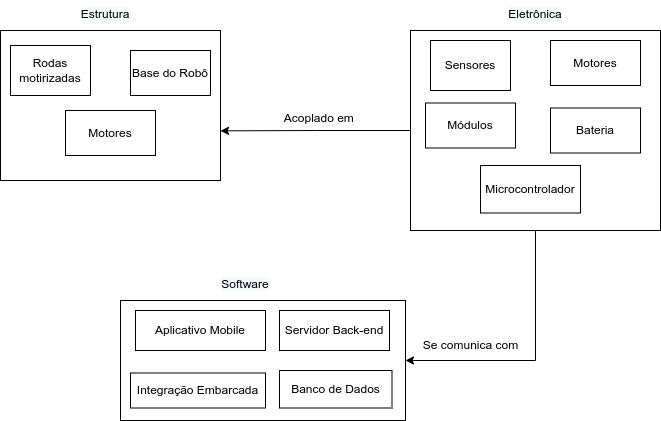

The diagram above was exported from draw.io. Its source (the exported page's mxGraphModel, read from the mxfile embedded in the PNG):
<mxGraphModel dx="863" dy="465" grid="1" gridSize="10" guides="1" tooltips="1" connect="1" arrows="1" fold="1" page="1" pageScale="1" pageWidth="827" pageHeight="1169" math="0" shadow="0">
  <root>
    <mxCell id="0" />
    <mxCell id="1" parent="0" />
    <mxCell id="W-9ymTQySa7By67dAAAx-3" value="" style="rounded=0;whiteSpace=wrap;html=1;" vertex="1" parent="1">
      <mxGeometry x="30" y="50" width="220" height="150" as="geometry" />
    </mxCell>
    <mxCell id="W-9ymTQySa7By67dAAAx-4" value="&lt;span style=&quot;color: rgb(0, 0, 0); font-family: Helvetica; font-size: 12px; font-style: normal; font-variant-ligatures: normal; font-variant-caps: normal; font-weight: 400; letter-spacing: normal; orphans: 2; text-indent: 0px; text-transform: none; widows: 2; word-spacing: 0px; -webkit-text-stroke-width: 0px; background-color: rgb(248, 249, 250); text-decoration-thickness: initial; text-decoration-style: initial; text-decoration-color: initial; float: none; display: inline !important;&quot;&gt;Estrutura&lt;/span&gt;" style="text;whiteSpace=wrap;html=1;align=center;" vertex="1" parent="1">
      <mxGeometry x="65" y="20" width="140" height="20" as="geometry" />
    </mxCell>
    <mxCell id="W-9ymTQySa7By67dAAAx-14" value="Rodas motirizadas" style="rounded=0;whiteSpace=wrap;html=1;" vertex="1" parent="1">
      <mxGeometry x="40" y="65" width="80" height="50" as="geometry" />
    </mxCell>
    <mxCell id="W-9ymTQySa7By67dAAAx-15" value="Base do Robô" style="rounded=0;whiteSpace=wrap;html=1;" vertex="1" parent="1">
      <mxGeometry x="160" y="70" width="80" height="45" as="geometry" />
    </mxCell>
    <mxCell id="W-9ymTQySa7By67dAAAx-16" value="Motores" style="rounded=0;whiteSpace=wrap;html=1;" vertex="1" parent="1">
      <mxGeometry x="95" y="130" width="90" height="45" as="geometry" />
    </mxCell>
    <mxCell id="W-9ymTQySa7By67dAAAx-33" style="edgeStyle=orthogonalEdgeStyle;rounded=0;orthogonalLoop=1;jettySize=auto;html=1;exitX=0;exitY=0.5;exitDx=0;exitDy=0;entryX=1;entryY=0.669;entryDx=0;entryDy=0;entryPerimeter=0;" edge="1" parent="1" source="W-9ymTQySa7By67dAAAx-17" target="W-9ymTQySa7By67dAAAx-3">
      <mxGeometry relative="1" as="geometry" />
    </mxCell>
    <mxCell id="W-9ymTQySa7By67dAAAx-37" style="edgeStyle=orthogonalEdgeStyle;rounded=0;orthogonalLoop=1;jettySize=auto;html=1;entryX=1;entryY=0.5;entryDx=0;entryDy=0;exitX=0.5;exitY=1;exitDx=0;exitDy=0;" edge="1" parent="1" source="W-9ymTQySa7By67dAAAx-17" target="W-9ymTQySa7By67dAAAx-24">
      <mxGeometry relative="1" as="geometry" />
    </mxCell>
    <mxCell id="W-9ymTQySa7By67dAAAx-17" value="" style="rounded=0;whiteSpace=wrap;html=1;" vertex="1" parent="1">
      <mxGeometry x="440" y="50" width="250" height="200" as="geometry" />
    </mxCell>
    <mxCell id="W-9ymTQySa7By67dAAAx-18" value="&lt;span style=&quot;color: rgb(0, 0, 0); font-family: Helvetica; font-size: 12px; font-style: normal; font-variant-ligatures: normal; font-variant-caps: normal; font-weight: 400; letter-spacing: normal; orphans: 2; text-indent: 0px; text-transform: none; widows: 2; word-spacing: 0px; -webkit-text-stroke-width: 0px; background-color: rgb(248, 249, 250); text-decoration-thickness: initial; text-decoration-style: initial; text-decoration-color: initial; float: none; display: inline !important;&quot;&gt;Eletrônica&lt;/span&gt;" style="text;whiteSpace=wrap;html=1;align=center;" vertex="1" parent="1">
      <mxGeometry x="495" y="20" width="140" height="20" as="geometry" />
    </mxCell>
    <mxCell id="W-9ymTQySa7By67dAAAx-19" value="Sensores" style="rounded=0;whiteSpace=wrap;html=1;" vertex="1" parent="1">
      <mxGeometry x="460" y="60" width="80" height="50" as="geometry" />
    </mxCell>
    <mxCell id="W-9ymTQySa7By67dAAAx-20" value="Microcontrolador" style="rounded=0;whiteSpace=wrap;html=1;" vertex="1" parent="1">
      <mxGeometry x="510" y="185" width="100" height="47.5" as="geometry" />
    </mxCell>
    <mxCell id="W-9ymTQySa7By67dAAAx-21" value="Motores" style="rounded=0;whiteSpace=wrap;html=1;" vertex="1" parent="1">
      <mxGeometry x="580" y="60" width="90" height="45" as="geometry" />
    </mxCell>
    <mxCell id="W-9ymTQySa7By67dAAAx-22" value="Módulos" style="rounded=0;whiteSpace=wrap;html=1;" vertex="1" parent="1">
      <mxGeometry x="455" y="122.5" width="90" height="45" as="geometry" />
    </mxCell>
    <mxCell id="W-9ymTQySa7By67dAAAx-23" value="Bateria" style="rounded=0;whiteSpace=wrap;html=1;" vertex="1" parent="1">
      <mxGeometry x="580" y="127.5" width="90" height="45" as="geometry" />
    </mxCell>
    <mxCell id="W-9ymTQySa7By67dAAAx-24" value="" style="rounded=0;whiteSpace=wrap;html=1;" vertex="1" parent="1">
      <mxGeometry x="150" y="320" width="285" height="120" as="geometry" />
    </mxCell>
    <mxCell id="W-9ymTQySa7By67dAAAx-25" value="&lt;span style=&quot;color: rgb(0, 0, 0); font-family: Helvetica; font-size: 12px; font-style: normal; font-variant-ligatures: normal; font-variant-caps: normal; font-weight: 400; letter-spacing: normal; orphans: 2; text-indent: 0px; text-transform: none; widows: 2; word-spacing: 0px; -webkit-text-stroke-width: 0px; background-color: rgb(248, 249, 250); text-decoration-thickness: initial; text-decoration-style: initial; text-decoration-color: initial; float: none; display: inline !important;&quot;&gt;Software&lt;/span&gt;" style="text;whiteSpace=wrap;html=1;align=center;" vertex="1" parent="1">
      <mxGeometry x="205" y="290" width="140" height="20" as="geometry" />
    </mxCell>
    <mxCell id="W-9ymTQySa7By67dAAAx-26" value="Servidor Back-end" style="rounded=0;whiteSpace=wrap;html=1;" vertex="1" parent="1">
      <mxGeometry x="309" y="330" width="110" height="40" as="geometry" />
    </mxCell>
    <mxCell id="W-9ymTQySa7By67dAAAx-28" value="Banco de Dados" style="rounded=0;whiteSpace=wrap;html=1;" vertex="1" parent="1">
      <mxGeometry x="309" y="390" width="112.5" height="37.5" as="geometry" />
    </mxCell>
    <mxCell id="W-9ymTQySa7By67dAAAx-29" value="Aplicativo Mobile" style="rounded=0;whiteSpace=wrap;html=1;" vertex="1" parent="1">
      <mxGeometry x="165" y="330" width="130" height="40" as="geometry" />
    </mxCell>
    <mxCell id="W-9ymTQySa7By67dAAAx-30" value="Integração Embarcada" style="rounded=0;whiteSpace=wrap;html=1;" vertex="1" parent="1">
      <mxGeometry x="160" y="392.5" width="135" height="35" as="geometry" />
    </mxCell>
    <mxCell id="W-9ymTQySa7By67dAAAx-34" value="Acoplado em&amp;nbsp;" style="text;html=1;align=center;verticalAlign=middle;resizable=0;points=[];autosize=1;strokeColor=none;fillColor=none;" vertex="1" parent="1">
      <mxGeometry x="300" y="122.5" width="100" height="30" as="geometry" />
    </mxCell>
    <mxCell id="W-9ymTQySa7By67dAAAx-36" value="&amp;nbsp;" style="text;html=1;align=center;verticalAlign=middle;resizable=0;points=[];autosize=1;strokeColor=none;fillColor=none;" vertex="1" parent="1">
      <mxGeometry x="485" y="350" width="30" height="30" as="geometry" />
    </mxCell>
    <mxCell id="W-9ymTQySa7By67dAAAx-42" value="Se comunica com" style="text;html=1;align=center;verticalAlign=middle;resizable=0;points=[];autosize=1;strokeColor=none;fillColor=none;" vertex="1" parent="1">
      <mxGeometry x="440" y="350" width="120" height="30" as="geometry" />
    </mxCell>
  </root>
</mxGraphModel>